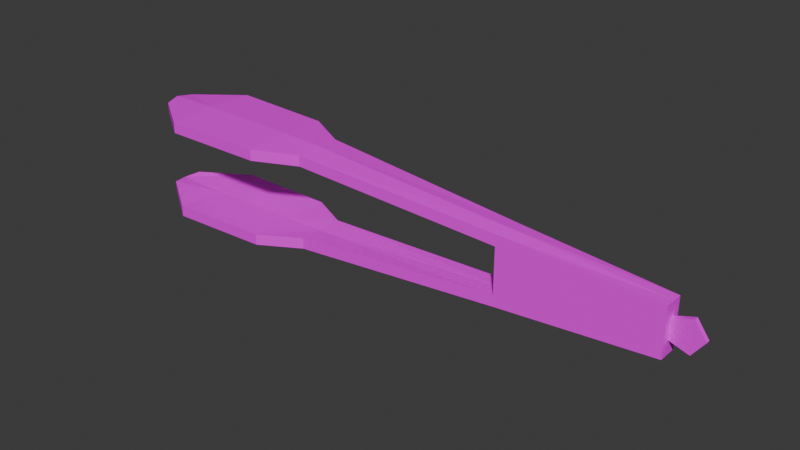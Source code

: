 # Source: GrillTongue01.blend  (saved by Blender 4.2.66; exported with 4.5.12 LTS)
import bpy
from mathutils import Matrix  # noqa: F401  (used for matrix-valued properties, if any)

bpy.ops.wm.read_factory_settings(use_empty=True)
scene = bpy.context.scene
scene.name = 'Scene'

# ---- collections
col_collection = bpy.data.collections.new('Collection'); scene.collection.children.link(col_collection)

# ---- images (referenced by path relative to the original .blend; pixels are not part of the script)
import os
ASSET_DIR = os.environ.get("B2B_ASSET_DIR", "")  # directory of the original .blend (textures are referenced by path, not embedded)
HERE = os.path.dirname(os.path.abspath(__file__))  # packed textures are extracted next to this script under _unpacked/

def load_image(name, relpath, width, height, colorspace="sRGB"):
    """Load a texture the original file referenced (path relative to the .blend, or extracted next to this script)."""
    p = next((c for c in (os.path.join(HERE, relpath), os.path.join(ASSET_DIR, relpath)) if relpath and os.path.exists(c)), "")
    if p:
        img = bpy.data.images.load(p, check_existing=True)
        img.name = name
    else:  # same state as the original file: an image datablock whose file is absent (Cycles renders it pink)
        img = bpy.data.images.new(name, width, height)
        img.source = "FILE"
        img.filepath = "//" + (relpath or name)
    img.colorspace_settings.name = colorspace
    return img
img_grilltongue01_a_jpg = load_image('GrillTongue01_a.jpg', 'GrillTongue01_a.jpg', 1024, 1024, 'sRGB')

# ---- materials (node trees are filled in below, after node groups)
mat_material = bpy.data.materials.new('Material')
mat_material.alpha_threshold = 0.0
mat_material.use_transparent_shadow = False
mat_material.roughness = 0.5
mat_material.line_color = (0.0, 0.0, 0.0, 1.0)

# ---- material node trees
mat_material.use_nodes = True; mat_material.node_tree.nodes.clear()
_N = mat_material.node_tree.nodes; _L = mat_material.node_tree.links
n0 = _N.new('ShaderNodeOutputMaterial'); n0.name = 'Material Output'; n0.location = (300, 300)
n1 = _N.new('ShaderNodeBsdfPrincipled'); n1.name = 'Principled BSDF'; n1.location = (10, 300)
n1.inputs[3].default_value = 1.45
n2 = _N.new('ShaderNodeTexImage'); n2.name = 'Image Texture'; n2.location = (-280, 280)
n2.image = img_grilltongue01_a_jpg
n2.interpolation = 'Closest'
n2.extension = 'MIRROR'
_L.new(n1.outputs[0], n0.inputs[0])
_L.new(n2.outputs[0], n1.inputs[0])
n0.is_active_output = True

# ---- world
world_world = bpy.data.worlds.new('World'); scene.world = world_world
world_world.use_nodes = True; world_world.node_tree.nodes.clear()
_N = world_world.node_tree.nodes; _L = world_world.node_tree.links
n0 = _N.new('ShaderNodeOutputWorld'); n0.name = 'World Output'; n0.location = (300, 300)
n1 = _N.new('ShaderNodeBackground'); n1.name = 'Background'; n1.location = (10, 300)
n1.inputs[0].default_value = (0.05088, 0.05088, 0.05088, 1.0)
_L.new(n1.outputs[0], n0.inputs[0])
n0.is_active_output = True
world_world.color = (0.05088, 0.05088, 0.05088)
world_world.use_sun_shadow = False
world_world.sun_shadow_jitter_overblur = 0.0

# ---- meshes
me_cube_001 = bpy.data.meshes.new('Cube.001')
me_cube_001.from_pydata([(-0.09382, -0.02688, 0.04104), (-0.09382, -0.02688, 0.05354), (-0.09382, 0.02688, 0.04104), (-0.09382, 0.02688, 0.05354), (0.3125, -0.01075, 0.02688), (0.3125, 0.01075, 0.02688), (-0.1401, -0.05059, 0.04241), (-0.1401, -0.05059, 0.05491), (-0.1401, 0.05059, 0.04241), (-0.1401, 0.05059, 0.05491), (-0.2553, -0.05386, 0.04378), (-0.2553, -0.05386, 0.05628), (-0.2553, 0.05386, 0.04378), (-0.2553, 0.05386, 0.05628), (-0.3084, -0.01775, 0.04241), (-0.3084, -0.01775, 0.05491), (-0.3084, 0.01775, 0.04241), (-0.3084, 0.01775, 0.05491), (-0.09382, -1.048e-09, 0.04292), (-0.09382, -1.048e-09, 0.05542), (0.3125, -1.048e-09, 0.02688), (-0.1401, -1.048e-09, 0.04428), (-0.1401, 2.678e-09, 0.05678), (-0.2553, -1.048e-09, 0.04565), (-0.2553, 2.678e-09, 0.05815), (-0.3135, -1.048e-09, 0.04428), (-0.3135, -1.048e-09, 0.05678), (0.142, -0.01613, 0.02557), (0.1418, -0.01613, 0.02557), (0.1418, 0.01613, 0.02557), (0.142, 0.01613, 0.02557), (0.142, 0.01613, 0.03807), (0.142, -0.01613, 0.03807), (0.142, -1.048e-09, 0.03994), (0.142, -1.048e-09, 0.02557), (-0.09382, -0.02688, -0.04104), (-0.09382, -0.02688, -0.05354), (-0.09382, 0.02688, -0.04104), (-0.09382, 0.02688, -0.05354), (0.3125, -0.01075, -0.02688), (0.3125, 0.01075, -0.02688), (-0.1401, -0.05059, -0.04241), (-0.1401, -0.05059, -0.05491), (-0.1401, 0.05059, -0.04241), (-0.1401, 0.05059, -0.05491), (-0.2553, -0.05386, -0.04378), (-0.2553, -0.05386, -0.05628), (-0.2553, 0.05386, -0.04378), (-0.2553, 0.05386, -0.05628), (-0.3084, -0.01775, -0.04241), (-0.3084, -0.01775, -0.05491), (-0.3084, 0.01775, -0.04241), (-0.3084, 0.01775, -0.05491), (-0.09382, -1.048e-09, -0.04292), (-0.09382, -1.048e-09, -0.05542), (0.3125, -1.048e-09, -0.02688), (-0.1401, -1.048e-09, -0.04428), (-0.1401, 2.678e-09, -0.05678), (-0.2553, -1.048e-09, -0.04565), (-0.2553, 2.678e-09, -0.05815), (-0.3135, -1.048e-09, -0.04428), (-0.3135, -1.048e-09, -0.05678), (0.1418, -0.01613, -0.02557), (0.1418, 0.01613, -0.02557), (0.3125, -0.01075, -0.01438), (0.3125, 0.01075, -0.01438), (0.142, 0.01613, -0.02557), (0.142, 0.01613, -0.03807), (0.142, -0.01613, -0.02557), (0.142, -0.01613, -0.03807), (0.142, -1.048e-09, -0.03994), (0.142, -1.048e-09, -0.02557), (0.3464, -0.0025, 0.0), (0.3335, -0.0025, 0.01783), (0.3125, -0.0025, 0.01102), (0.3125, -0.0025, -0.01102), (0.3335, -0.0025, -0.01783), (0.3464, 0.0025, 0.0), (0.3335, 0.0025, 0.01783), (0.3125, 0.0025, 0.01102), (0.3125, 0.0025, -0.01102), (0.3335, 0.0025, -0.01783)], [(40, 65), (39, 64)], [(3, 2, 8, 9), (27, 32, 1, 0), (33, 19, 1, 32), (22, 9, 13, 24), (0, 1, 7, 6), (19, 3, 9, 22), (18, 0, 6, 21), (13, 12, 16, 17), (21, 6, 10, 23), (9, 8, 12, 13), (6, 7, 11, 10), (25, 26, 17, 16), (10, 11, 15, 14), (24, 13, 17, 26), (23, 10, 14, 25), (12, 23, 25, 16), (11, 24, 26, 15), (14, 15, 26, 25), (8, 21, 23, 12), (2, 18, 21, 8), (1, 19, 22, 7), (7, 22, 24, 11), (31, 3, 19, 33), (27, 28, 29, 30), (32, 69, 39, 4), (5, 40, 67, 31), (2, 30, 34, 18), (5, 31, 33, 20), (20, 33, 32, 4), (18, 34, 27, 0), (2, 3, 31, 30), (38, 44, 43, 37), (68, 35, 36, 69), (70, 69, 36, 54), (57, 59, 48, 44), (35, 41, 42, 36), (54, 57, 44, 38), (53, 56, 41, 35), (48, 52, 51, 47), (56, 58, 45, 41), (44, 48, 47, 43), (41, 45, 46, 42), (60, 51, 52, 61), (45, 49, 50, 46), (59, 61, 52, 48), (58, 60, 49, 45), (47, 51, 60, 58), (46, 50, 61, 59), (49, 60, 61, 50), (43, 47, 58, 56), (37, 43, 56, 53), (36, 42, 57, 54), (42, 46, 59, 57), (67, 70, 54, 38), (27, 30, 63, 62), (37, 53, 71, 66), (40, 55, 70, 67), (55, 39, 69, 70), (53, 35, 68, 71), (37, 66, 67, 38), (5, 4, 39, 40), (76, 75, 80, 81), (74, 73, 78, 79), (72, 76, 81, 77), (73, 72, 77, 78), (72, 73, 76), (77, 81, 78), (79, 78, 81, 80), (74, 75, 76, 73)])
_uv = me_cube_001.uv_layers.new(name='UVMap')
_uv.uv.foreach_set('vector', [0.4219, 0.3333, 0.4219, 0.2778, 0.3594, 0.2778, 0.3594, 0.3333, 0.3594, 0.2778, 0.3594, 0.3333, 0.5625, 0.2778, 0.5625, 0.2222, 0.75, 0.6667, 0.375, 0.6667, 0.375, 0.5, 0.75, 0.5556, 0.2969, 0.6667, 0.2969, 0.9444, 0.1094, 0.9444, 0.1094, 0.6667, 0.5625, 0.2222, 0.5625, 0.2778, 0.7344, 0.2222, 0.7344, 0.1667, 0.375, 0.6667, 0.375, 0.8333, 0.2969, 0.9444, 0.2969, 0.6667, 0.375, 0.6667, 0.375, 0.8333, 0.2969, 0.9444, 0.2969, 0.6667, 0.2031, 0.3333, 0.2188, 0.2778, 0.125, 0.2778, 0.125, 0.3333, 0.2969, 0.6667, 0.2969, 0.9444, 0.1094, 0.9444, 0.1094, 0.6667, 0.3594, 0.3333, 0.3594, 0.2778, 0.2188, 0.2778, 0.2031, 0.3333, 0.7344, 0.1667, 0.7344, 0.2222, 0.8438, 0.1667, 0.8438, 0.1111, 0.1094, 0.2778, 0.1094, 0.3333, 0.125, 0.3333, 0.125, 0.2778, 0.8438, 0.1111, 0.8438, 0.1667, 0.8906, 0.1667, 0.8906, 0.1111, 0.1094, 0.6667, 0.1094, 0.9444, 0.04688, 0.8333, 0.0, 0.6667, 0.1094, 0.6667, 0.1094, 0.9444, 0.04688, 0.8333, 0.0, 0.6667, 0.1094, 0.3889, 0.1094, 0.6667, 0.0, 0.6667, 0.04688, 0.5, 0.1094, 0.3889, 0.1094, 0.6667, 0.0, 0.6667, 0.04688, 0.5, 0.8906, 0.1111, 0.8906, 0.1667, 0.9219, 0.1667, 0.9219, 0.1111, 0.2969, 0.3889, 0.2969, 0.6667, 0.1094, 0.6667, 0.1094, 0.3889, 0.375, 0.5, 0.375, 0.6667, 0.2969, 0.6667, 0.2969, 0.3889, 0.375, 0.5, 0.375, 0.6667, 0.2969, 0.6667, 0.2969, 0.3889, 0.2969, 0.3889, 0.2969, 0.6667, 0.1094, 0.6667, 0.1094, 0.3889, 0.75, 0.7778, 0.375, 0.8333, 0.375, 0.6667, 0.75, 0.6667, 0.5469, 0.7778, 0.5, 0.7778, 0.5, 0.5556, 0.5469, 0.5556, 0.1094, 0.8333, 0.1094, 0.5, 0.3281, 0.5556, 0.3281, 0.7778, 0.3281, 0.7778, 0.3281, 0.5556, 0.1094, 0.5, 0.1094, 0.8333, 0.375, 0.5, 0.75, 0.5556, 0.75, 0.6667, 0.375, 0.6667, 1.0, 0.7222, 0.75, 0.7778, 0.75, 0.6667, 1.0, 0.6667, 1.0, 0.6667, 0.75, 0.6667, 0.75, 0.5556, 1.0, 0.6111, 0.375, 0.6667, 0.75, 0.6667, 0.75, 0.7778, 0.375, 0.8333, 0.4219, 0.2778, 0.4219, 0.3333, 0.7344, 0.2222, 0.7344, 0.1667, 0.4219, 0.3333, 0.3594, 0.3333, 0.3594, 0.2778, 0.4219, 0.2778, 0.3594, 0.2778, 0.5625, 0.2222, 0.5625, 0.2778, 0.3594, 0.3333, 0.75, 0.6667, 0.75, 0.5556, 0.375, 0.5, 0.375, 0.6667, 0.2969, 0.6667, 0.1094, 0.6667, 0.1094, 0.9444, 0.2969, 0.9444, 0.5625, 0.2222, 0.7344, 0.1667, 0.7344, 0.2222, 0.5625, 0.2778, 0.375, 0.6667, 0.2969, 0.6667, 0.2969, 0.9444, 0.375, 0.8333, 0.375, 0.6667, 0.2969, 0.6667, 0.2969, 0.9444, 0.375, 0.8333, 0.2031, 0.3333, 0.125, 0.3333, 0.125, 0.2778, 0.2188, 0.2778, 0.2969, 0.6667, 0.1094, 0.6667, 0.1094, 0.9444, 0.2969, 0.9444, 0.3594, 0.3333, 0.2031, 0.3333, 0.2188, 0.2778, 0.3594, 0.2778, 0.7344, 0.1667, 0.8438, 0.1111, 0.8438, 0.1667, 0.7344, 0.2222, 0.1094, 0.2778, 0.125, 0.2778, 0.125, 0.3333, 0.1094, 0.3333, 0.8438, 0.1111, 0.8906, 0.1111, 0.8906, 0.1667, 0.8438, 0.1667, 0.1094, 0.6667, 0.0, 0.6667, 0.04688, 0.8333, 0.1094, 0.9444, 0.1094, 0.6667, 0.0, 0.6667, 0.04688, 0.8333, 0.1094, 0.9444, 0.1094, 0.3889, 0.04688, 0.5, 0.0, 0.6667, 0.1094, 0.6667, 0.1094, 0.3889, 0.04688, 0.5, 0.0, 0.6667, 0.1094, 0.6667, 0.8906, 0.1111, 0.9219, 0.1111, 0.9219, 0.1667, 0.8906, 0.1667, 0.2969, 0.3889, 0.1094, 0.3889, 0.1094, 0.6667, 0.2969, 0.6667, 0.375, 0.5, 0.2969, 0.3889, 0.2969, 0.6667, 0.375, 0.6667, 0.375, 0.5, 0.2969, 0.3889, 0.2969, 0.6667, 0.375, 0.6667, 0.2969, 0.3889, 0.1094, 0.3889, 0.1094, 0.6667, 0.2969, 0.6667, 0.75, 0.7778, 0.75, 0.6667, 0.375, 0.6667, 0.375, 0.8333, 0.5469, 0.7778, 0.5469, 0.5556, 0.5, 0.5556, 0.5, 0.7778, 0.375, 0.5, 0.375, 0.6667, 0.75, 0.6667, 0.75, 0.5556, 1.0, 0.7222, 1.0, 0.6667, 0.75, 0.6667, 0.75, 0.7778, 1.0, 0.6667, 1.0, 0.6111, 0.75, 0.5556, 0.75, 0.6667, 0.375, 0.6667, 0.375, 0.8333, 0.75, 0.7778, 0.75, 0.6667, 0.4219, 0.2778, 0.7344, 0.1667, 0.7344, 0.2222, 0.4219, 0.3333, 0.3281, 0.5556, 0.3281, 0.6667, 0.2188, 0.6667, 0.2188, 0.5556, 0.4219, 0.6667, 0.3594, 0.6667, 0.3594, 0.6111, 0.4219, 0.6111, 0.6406, 0.6667, 0.5625, 0.6667, 0.5625, 0.6111, 0.6406, 0.6111, 0.5, 0.6667, 0.4219, 0.6667, 0.4219, 0.6111, 0.5, 0.6111, 0.5625, 0.6667, 0.5, 0.6667, 0.5, 0.6111, 0.5625, 0.6111, 1.016, 0.0, 0.9688, 0.1667, 0.9688, -0.1667, 1.016, 0.0, 0.9688, 0.1667, 0.9688, -0.1667, 0.9375, -0.1111, 0.9688, -0.1667, 0.9688, 0.1667, 0.9375, 0.1111, 0.9375, 0.1111, 0.9375, -0.1111, 0.9688, -0.1667, 0.9688, 0.1667])
me_cube_001.materials.append(mat_material)
me_cube_001.update()

# ---- objects
ob_grilltongue01 = bpy.data.objects.new('GrillTongue01', me_cube_001)

# ---- transforms, parenting, visibility, modifiers, constraints
ob_grilltongue01.location = (0.0, 0.0, 0.0)

# ---- collection membership
col_collection.objects.link(ob_grilltongue01)

# ---- scene / render settings (as saved in the file)
scene.frame_start = 1; scene.frame_end = 250; scene.frame_set(1)
scene.render.engine = 'BLENDER_EEVEE_NEXT'
scene.cycles.sampling_pattern = 'TABULATED_SOBOL'
scene.eevee.ray_tracing_options.trace_max_roughness = 0.0
bpy.context.view_layer.update()

# ---- added for rendering (the .blend has no active camera and no usable light): camera, sun
cam_auto = bpy.data.cameras.new('AutoCamera')
cam_auto.lens = 50.0
cam_auto.sensor_width = 36.0
cam_auto.clip_end = 1000.0
ob_auto_camera = bpy.data.objects.new('AutoCamera', cam_auto)
scene.collection.objects.link(ob_auto_camera)
ob_auto_camera.location = (0.644419, -0.753573, 0.502382)
ob_auto_camera.rotation_euler = (1.09748, -7.21219e-08, 0.694738)
scene.camera = ob_auto_camera
light_auto_sun = bpy.data.lights.new('AutoSun', 'SUN')
light_auto_sun.energy = 3.0
light_auto_sun.angle = 0.0523599
ob_auto_sun = bpy.data.objects.new('AutoSun', light_auto_sun)
scene.collection.objects.link(ob_auto_sun)
ob_auto_sun.rotation_euler = (0.872665, 0.174533, 0.523599)
bpy.context.view_layer.update()
